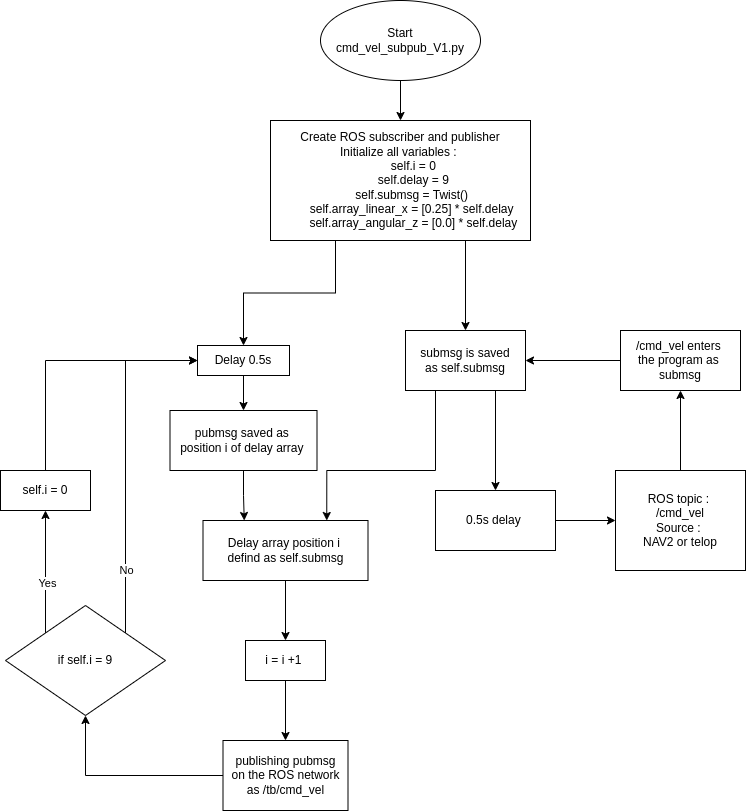

The diagram above was exported from draw.io. Its source (the exported page's mxGraphModel, read from the mxfile embedded in the PNG):
<mxGraphModel dx="1050" dy="714" grid="1" gridSize="10" guides="1" tooltips="1" connect="1" arrows="1" fold="1" page="1" pageScale="1" pageWidth="850" pageHeight="1100" math="0" shadow="0">
  <root>
    <mxCell id="0" />
    <mxCell id="1" parent="0" />
    <mxCell id="CIVOKnlnysG128c19AL6-11" value="" style="edgeStyle=orthogonalEdgeStyle;rounded=0;orthogonalLoop=1;jettySize=auto;html=1;" parent="1" source="8_JKzZSkhXZ16DIAR2Hv-2" target="CIVOKnlnysG128c19AL6-9" edge="1">
      <mxGeometry relative="1" as="geometry" />
    </mxCell>
    <mxCell id="8_JKzZSkhXZ16DIAR2Hv-2" value="ROS topic :&amp;nbsp;&lt;br&gt;/cmd_vel&lt;br&gt;Source :&amp;nbsp;&lt;br&gt;NAV2 or telop" style="rounded=0;whiteSpace=wrap;html=1;" parent="1" vertex="1">
      <mxGeometry x="645" y="630" width="130" height="100" as="geometry" />
    </mxCell>
    <mxCell id="CIVOKnlnysG128c19AL6-12" style="edgeStyle=orthogonalEdgeStyle;rounded=0;orthogonalLoop=1;jettySize=auto;html=1;exitX=0.75;exitY=1;exitDx=0;exitDy=0;" parent="1" source="8_JKzZSkhXZ16DIAR2Hv-3" target="CIVOKnlnysG128c19AL6-6" edge="1">
      <mxGeometry relative="1" as="geometry" />
    </mxCell>
    <mxCell id="CIVOKnlnysG128c19AL6-15" style="edgeStyle=orthogonalEdgeStyle;rounded=0;orthogonalLoop=1;jettySize=auto;html=1;exitX=0.25;exitY=1;exitDx=0;exitDy=0;entryX=0.75;entryY=0;entryDx=0;entryDy=0;" parent="1" source="8_JKzZSkhXZ16DIAR2Hv-3" target="8_JKzZSkhXZ16DIAR2Hv-6" edge="1">
      <mxGeometry relative="1" as="geometry">
        <Array as="points">
          <mxPoint x="465" y="630" />
          <mxPoint x="356" y="630" />
        </Array>
      </mxGeometry>
    </mxCell>
    <mxCell id="8_JKzZSkhXZ16DIAR2Hv-3" value="submsg is saved&lt;br&gt;as self.submsg" style="whiteSpace=wrap;html=1;rounded=0;" parent="1" vertex="1">
      <mxGeometry x="435" y="490" width="120" height="60" as="geometry" />
    </mxCell>
    <mxCell id="CIVOKnlnysG128c19AL6-17" value="" style="edgeStyle=orthogonalEdgeStyle;rounded=0;orthogonalLoop=1;jettySize=auto;html=1;" parent="1" source="8_JKzZSkhXZ16DIAR2Hv-6" target="8_JKzZSkhXZ16DIAR2Hv-11" edge="1">
      <mxGeometry relative="1" as="geometry" />
    </mxCell>
    <mxCell id="8_JKzZSkhXZ16DIAR2Hv-6" value="Delay array position i&amp;nbsp;&lt;br&gt;defind as self.submsg" style="whiteSpace=wrap;html=1;rounded=0;" parent="1" vertex="1">
      <mxGeometry x="232.5" y="680" width="165" height="60" as="geometry" />
    </mxCell>
    <mxCell id="CIVOKnlnysG128c19AL6-31" value="" style="edgeStyle=orthogonalEdgeStyle;rounded=0;orthogonalLoop=1;jettySize=auto;html=1;" parent="1" source="8_JKzZSkhXZ16DIAR2Hv-8" target="CIVOKnlnysG128c19AL6-29" edge="1">
      <mxGeometry relative="1" as="geometry" />
    </mxCell>
    <mxCell id="8_JKzZSkhXZ16DIAR2Hv-8" value="Delay 0.5s" style="rounded=0;whiteSpace=wrap;html=1;" parent="1" vertex="1">
      <mxGeometry x="227" y="505" width="92" height="30" as="geometry" />
    </mxCell>
    <mxCell id="CIVOKnlnysG128c19AL6-27" value="" style="edgeStyle=orthogonalEdgeStyle;rounded=0;orthogonalLoop=1;jettySize=auto;html=1;" parent="1" source="8_JKzZSkhXZ16DIAR2Hv-11" target="CIVOKnlnysG128c19AL6-26" edge="1">
      <mxGeometry relative="1" as="geometry" />
    </mxCell>
    <mxCell id="8_JKzZSkhXZ16DIAR2Hv-11" value="i = i +1&amp;nbsp;" style="whiteSpace=wrap;html=1;rounded=0;direction=west;" parent="1" vertex="1">
      <mxGeometry x="275" y="800" width="80" height="40" as="geometry" />
    </mxCell>
    <mxCell id="CIVOKnlnysG128c19AL6-23" style="edgeStyle=orthogonalEdgeStyle;rounded=0;orthogonalLoop=1;jettySize=auto;html=1;exitX=0.5;exitY=1;exitDx=0;exitDy=0;entryX=0;entryY=0.5;entryDx=0;entryDy=0;" parent="1" source="8_JKzZSkhXZ16DIAR2Hv-15" target="8_JKzZSkhXZ16DIAR2Hv-8" edge="1">
      <mxGeometry relative="1" as="geometry" />
    </mxCell>
    <mxCell id="8_JKzZSkhXZ16DIAR2Hv-15" value="self.i = 0" style="whiteSpace=wrap;html=1;rounded=0;direction=west;" parent="1" vertex="1">
      <mxGeometry x="30" y="630" width="90" height="40" as="geometry" />
    </mxCell>
    <mxCell id="CIVOKnlnysG128c19AL6-3" value="" style="edgeStyle=orthogonalEdgeStyle;rounded=0;orthogonalLoop=1;jettySize=auto;html=1;exitX=0.75;exitY=1;exitDx=0;exitDy=0;" parent="1" source="E1l2WXhrg0dOa6bawA5G-6" target="8_JKzZSkhXZ16DIAR2Hv-3" edge="1">
      <mxGeometry relative="1" as="geometry" />
    </mxCell>
    <mxCell id="CIVOKnlnysG128c19AL6-13" style="edgeStyle=orthogonalEdgeStyle;rounded=0;orthogonalLoop=1;jettySize=auto;html=1;exitX=0.25;exitY=1;exitDx=0;exitDy=0;entryX=0.5;entryY=0;entryDx=0;entryDy=0;" parent="1" source="E1l2WXhrg0dOa6bawA5G-6" target="8_JKzZSkhXZ16DIAR2Hv-8" edge="1">
      <mxGeometry relative="1" as="geometry" />
    </mxCell>
    <mxCell id="E1l2WXhrg0dOa6bawA5G-6" value="Create ROS subscriber and publisher&lt;br&gt;Initialize all variables :&amp;nbsp;&lt;div&gt;&amp;nbsp; &amp;nbsp; &amp;nbsp; &amp;nbsp; self.i = 0&lt;/div&gt;&lt;div&gt;&amp;nbsp; &amp;nbsp; &amp;nbsp; &amp;nbsp; self.delay = 9&lt;/div&gt;&lt;div&gt;&amp;nbsp; &amp;nbsp; &amp;nbsp; &amp;nbsp; self.submsg = Twist()&amp;nbsp;&lt;/div&gt;&lt;div&gt;&amp;nbsp; &amp;nbsp; &amp;nbsp; &amp;nbsp; self.array_linear_x = [0.25] * self.delay&amp;nbsp;&lt;/div&gt;&lt;div&gt;&amp;nbsp; &amp;nbsp; &amp;nbsp; &amp;nbsp; self.array_angular_z = [0.0] * self.delay&lt;/div&gt;" style="rounded=0;whiteSpace=wrap;html=1;" parent="1" vertex="1">
      <mxGeometry x="300" y="280" width="260" height="120" as="geometry" />
    </mxCell>
    <mxCell id="CIVOKnlnysG128c19AL6-2" value="" style="edgeStyle=orthogonalEdgeStyle;rounded=0;orthogonalLoop=1;jettySize=auto;html=1;" parent="1" source="CIVOKnlnysG128c19AL6-1" target="E1l2WXhrg0dOa6bawA5G-6" edge="1">
      <mxGeometry relative="1" as="geometry" />
    </mxCell>
    <mxCell id="CIVOKnlnysG128c19AL6-1" value="Start&lt;br&gt;cmd_vel_subpub_V1.py" style="ellipse;whiteSpace=wrap;html=1;" parent="1" vertex="1">
      <mxGeometry x="350" y="160" width="160" height="80" as="geometry" />
    </mxCell>
    <mxCell id="CIVOKnlnysG128c19AL6-7" value="" style="edgeStyle=orthogonalEdgeStyle;rounded=0;orthogonalLoop=1;jettySize=auto;html=1;" parent="1" source="CIVOKnlnysG128c19AL6-6" target="8_JKzZSkhXZ16DIAR2Hv-2" edge="1">
      <mxGeometry relative="1" as="geometry" />
    </mxCell>
    <mxCell id="CIVOKnlnysG128c19AL6-6" value="0.5s delay&amp;nbsp;" style="whiteSpace=wrap;html=1;" parent="1" vertex="1">
      <mxGeometry x="465" y="650" width="120" height="60" as="geometry" />
    </mxCell>
    <mxCell id="CIVOKnlnysG128c19AL6-10" value="" style="edgeStyle=orthogonalEdgeStyle;rounded=0;orthogonalLoop=1;jettySize=auto;html=1;" parent="1" source="CIVOKnlnysG128c19AL6-9" target="8_JKzZSkhXZ16DIAR2Hv-3" edge="1">
      <mxGeometry relative="1" as="geometry" />
    </mxCell>
    <mxCell id="CIVOKnlnysG128c19AL6-9" value="/cmd_vel enters&amp;nbsp;&lt;br&gt;the program as&amp;nbsp;&lt;br&gt;submsg" style="whiteSpace=wrap;html=1;" parent="1" vertex="1">
      <mxGeometry x="650" y="490" width="120" height="60" as="geometry" />
    </mxCell>
    <mxCell id="CIVOKnlnysG128c19AL6-20" style="edgeStyle=orthogonalEdgeStyle;rounded=0;orthogonalLoop=1;jettySize=auto;html=1;exitX=0;exitY=0;exitDx=0;exitDy=0;entryX=0.5;entryY=0;entryDx=0;entryDy=0;" parent="1" source="CIVOKnlnysG128c19AL6-16" target="8_JKzZSkhXZ16DIAR2Hv-15" edge="1">
      <mxGeometry relative="1" as="geometry" />
    </mxCell>
    <mxCell id="CIVOKnlnysG128c19AL6-21" value="Yes" style="edgeLabel;html=1;align=center;verticalAlign=middle;resizable=0;points=[];" parent="CIVOKnlnysG128c19AL6-20" vertex="1" connectable="0">
      <mxGeometry x="-0.1816" y="-1" relative="1" as="geometry">
        <mxPoint as="offset" />
      </mxGeometry>
    </mxCell>
    <mxCell id="CIVOKnlnysG128c19AL6-22" style="edgeStyle=orthogonalEdgeStyle;rounded=0;orthogonalLoop=1;jettySize=auto;html=1;exitX=1;exitY=0;exitDx=0;exitDy=0;entryX=0;entryY=0.5;entryDx=0;entryDy=0;" parent="1" source="CIVOKnlnysG128c19AL6-16" target="8_JKzZSkhXZ16DIAR2Hv-8" edge="1">
      <mxGeometry relative="1" as="geometry">
        <Array as="points">
          <mxPoint x="155" y="520" />
        </Array>
      </mxGeometry>
    </mxCell>
    <mxCell id="CIVOKnlnysG128c19AL6-24" value="No" style="edgeLabel;html=1;align=center;verticalAlign=middle;resizable=0;points=[];" parent="CIVOKnlnysG128c19AL6-22" vertex="1" connectable="0">
      <mxGeometry x="-0.0222" y="1" relative="1" as="geometry">
        <mxPoint x="1" y="105" as="offset" />
      </mxGeometry>
    </mxCell>
    <mxCell id="CIVOKnlnysG128c19AL6-16" value="if self.i = 9" style="rhombus;whiteSpace=wrap;html=1;" parent="1" vertex="1">
      <mxGeometry x="35" y="765" width="160" height="110" as="geometry" />
    </mxCell>
    <mxCell id="CIVOKnlnysG128c19AL6-28" style="edgeStyle=orthogonalEdgeStyle;rounded=0;orthogonalLoop=1;jettySize=auto;html=1;exitX=0;exitY=0.5;exitDx=0;exitDy=0;entryX=0.5;entryY=1;entryDx=0;entryDy=0;" parent="1" source="CIVOKnlnysG128c19AL6-26" target="CIVOKnlnysG128c19AL6-16" edge="1">
      <mxGeometry relative="1" as="geometry" />
    </mxCell>
    <mxCell id="CIVOKnlnysG128c19AL6-26" value="publishing pubmsg&lt;br&gt;on the ROS network&lt;br&gt;as /tb/cmd_vel" style="whiteSpace=wrap;html=1;" parent="1" vertex="1">
      <mxGeometry x="252.5" y="900" width="125" height="70" as="geometry" />
    </mxCell>
    <mxCell id="CIVOKnlnysG128c19AL6-30" value="" style="edgeStyle=orthogonalEdgeStyle;rounded=0;orthogonalLoop=1;jettySize=auto;html=1;entryX=0.25;entryY=0;entryDx=0;entryDy=0;" parent="1" source="CIVOKnlnysG128c19AL6-29" target="8_JKzZSkhXZ16DIAR2Hv-6" edge="1">
      <mxGeometry relative="1" as="geometry" />
    </mxCell>
    <mxCell id="CIVOKnlnysG128c19AL6-29" value="pubmsg saved as&amp;nbsp;&lt;br style=&quot;border-color: var(--border-color);&quot;&gt;position i of delay array&amp;nbsp;" style="whiteSpace=wrap;html=1;" parent="1" vertex="1">
      <mxGeometry x="199.5" y="570" width="147" height="60" as="geometry" />
    </mxCell>
  </root>
</mxGraphModel>